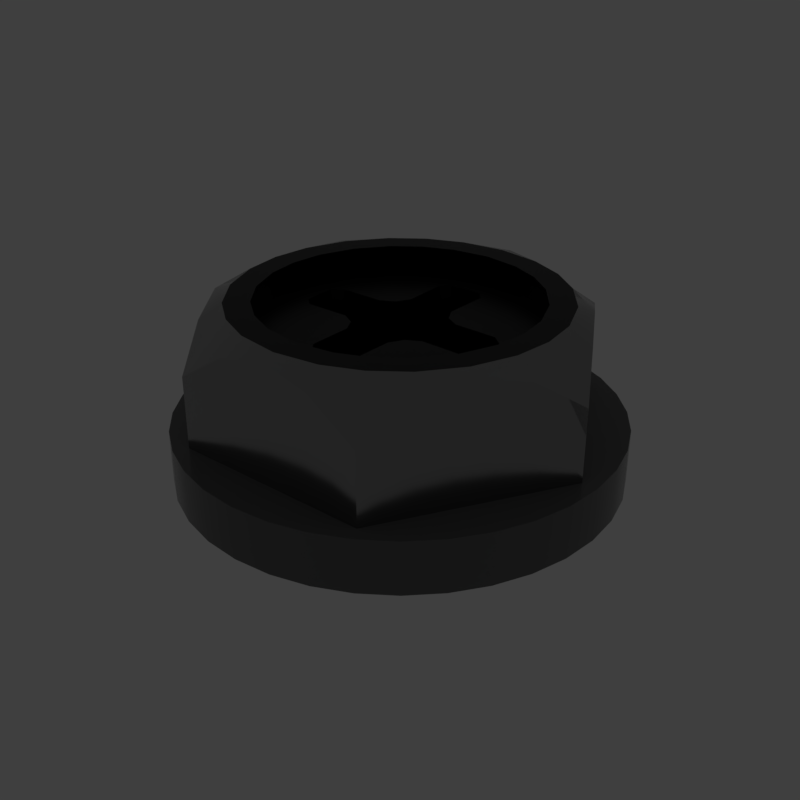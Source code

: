 # Source: Phps_Hex.blend  (saved by Blender 2.79.6; exported with 4.5.12 LTS)
import bpy
from mathutils import Matrix  # noqa: F401  (used for matrix-valued properties, if any)

bpy.ops.wm.read_factory_settings(use_empty=True)
scene = bpy.context.scene
scene.name = 'main'

# ---- collections
col_collection_1 = bpy.data.collections.new('Collection 1'); scene.collection.children.link(col_collection_1)

# ---- materials (node trees are filled in below, after node groups)
mat_prox_alum_035 = bpy.data.materials.new('prox_alum.035')
mat_prox_alum_035.alpha_threshold = 0.0
mat_prox_alum_035.diffuse_color = (0.1933, 0.1933, 0.1933, 1.0)
mat_prox_alum_035.roughness = 0.5
mat_prox_kevlar_035 = bpy.data.materials.new('prox_kevlar.035')
mat_prox_kevlar_035.alpha_threshold = 0.0
mat_prox_kevlar_035.diffuse_color = (0.03737, 0.03737, 0.03737, 1.0)
mat_prox_kevlar_035.roughness = 0.5
mat_prox_easy_spec_035 = bpy.data.materials.new('prox_easy_spec.035')
mat_prox_easy_spec_035.alpha_threshold = 0.0
mat_prox_easy_spec_035.diffuse_color = (0.2791, 0.2791, 0.2791, 1.0)
mat_prox_easy_spec_035.roughness = 0.5
mat_prox_soap_033 = bpy.data.materials.new('prox_soap.033')
mat_prox_soap_033.alpha_threshold = 0.0
mat_prox_soap_033.diffuse_color = (0.8, 0.5447, 0.3018, 1.0)
mat_prox_soap_033.roughness = 0.5
mat_prox_emission_033 = bpy.data.materials.new('prox_emission.033')
mat_prox_emission_033.alpha_threshold = 0.0
mat_prox_emission_033.diffuse_color = (0.3973, 0.7023, 0.9681, 1.0)
mat_prox_emission_033.roughness = 0.5

# ---- node groups
ng_auto_smooth = bpy.data.node_groups.new('Auto Smooth', 'GeometryNodeTree')
_s = ng_auto_smooth.interface.new_socket(name='Geometry', in_out='OUTPUT', socket_type='NodeSocketGeometry')
_s = ng_auto_smooth.interface.new_socket(name='Geometry', in_out='INPUT', socket_type='NodeSocketGeometry')
_s = ng_auto_smooth.interface.new_socket(name='Angle', in_out='INPUT', socket_type='NodeSocketFloat')
_s.subtype = 'ANGLE'
_s.min_value = 0.0
_s.max_value = 3.142
ng_auto_smooth.is_modifier = True
_N = ng_auto_smooth.nodes; _L = ng_auto_smooth.links
n0 = _N.new('NodeGroupOutput'); n0.name = 'Group Output'; n0.location = (480, -100)
n1 = _N.new('NodeGroupInput'); n1.name = 'Group Input'; n1.location = (-420, -300)
n2 = _N.new('NodeGroupInput'); n2.name = 'Group Input.001'; n2.location = (-60, -100)
n3 = _N.new('GeometryNodeSetShadeSmooth'); n3.name = 'Set Shade Smooth'; n3.location = (120, -100)
n3.domain = 'EDGE'
n4 = _N.new('GeometryNodeSetShadeSmooth'); n4.name = 'Set Shade Smooth.001'; n4.location = (300, -100)
n5 = _N.new('GeometryNodeInputMeshEdgeAngle'); n5.name = 'Edge Angle'; n5.location = (-420, -220)
n6 = _N.new('GeometryNodeInputEdgeSmooth'); n6.name = 'Is Edge Smooth'; n6.location = (-60, -160)
n7 = _N.new('GeometryNodeInputShadeSmooth'); n7.name = 'Is Face Smooth'; n7.location = (-240, -340)
n8 = _N.new('FunctionNodeBooleanMath'); n8.name = 'Boolean Math'; n8.location = (-60, -220)
n9 = _N.new('FunctionNodeCompare'); n9.name = 'Compare'; n9.location = (-240, -180)
n9.operation = 'LESS_EQUAL'
_L.new(n5.outputs[0], n9.inputs[0])
_L.new(n4.outputs[0], n0.inputs[0])
_L.new(n1.outputs[1], n9.inputs[1])
_L.new(n9.outputs[0], n8.inputs[0])
_L.new(n7.outputs[0], n8.inputs[1])
_L.new(n2.outputs[0], n3.inputs[0])
_L.new(n6.outputs[0], n3.inputs[1])
_L.new(n3.outputs[0], n4.inputs[0])
_L.new(n8.outputs[0], n3.inputs[2])
n0.is_active_output = True

# ---- material node trees
mat_prox_alum_035.use_nodes = True; mat_prox_alum_035.node_tree.nodes.clear()
_N = mat_prox_alum_035.node_tree.nodes; _L = mat_prox_alum_035.node_tree.links
n0 = _N.new('ShaderNodeOutputMaterial'); n0.name = 'Material Output'; n0.location = (300, 300)
n1 = _N.new('ShaderNodeBsdfPrincipled'); n1.name = 'Principled BSDF'; n1.location = (10, 300)
n1.width = 150
n1.subsurface_method = 'BURLEY'
n1.inputs[0].default_value = (0.3217, 0.3217, 0.3217, 1.0)
n1.inputs[1].default_value = 1.0
n1.inputs[2].default_value = 0.1633
n1.inputs[3].default_value = 1.45
n1.inputs[9].default_value = (1.0, 1.0, 1.0)
n1.inputs[13].default_value = 0.119
n1.inputs[15].default_value = 0.7959
n1.inputs[16].default_value = 0.8299
n1.inputs[24].default_value = 0.1605
_L.new(n1.outputs[0], n0.inputs[0])
n0.is_active_output = True
mat_prox_kevlar_035.use_nodes = True; mat_prox_kevlar_035.node_tree.nodes.clear()
_N = mat_prox_kevlar_035.node_tree.nodes; _L = mat_prox_kevlar_035.node_tree.links
n0 = _N.new('ShaderNodeOutputMaterial'); n0.name = 'Material Output'; n0.location = (300, 300)
n1 = _N.new('ShaderNodeBsdfPrincipled'); n1.name = 'Principled BSDF'; n1.location = (10, 300)
n1.width = 150
n1.subsurface_method = 'BURLEY'
n1.inputs[0].default_value = (0.0, 0.0, 0.0, 1.0)
n1.inputs[2].default_value = 0.3401
n1.inputs[3].default_value = 1.45
n1.inputs[9].default_value = (1.0, 1.0, 1.0)
n1.inputs[13].default_value = 0.2143
_L.new(n1.outputs[0], n0.inputs[0])
n0.is_active_output = True
mat_prox_easy_spec_035.use_nodes = True; mat_prox_easy_spec_035.node_tree.nodes.clear()
_N = mat_prox_easy_spec_035.node_tree.nodes; _L = mat_prox_easy_spec_035.node_tree.links
n0 = _N.new('ShaderNodeOutputMaterial'); n0.name = 'Material Output'; n0.location = (300, 300)
n1 = _N.new('ShaderNodeBsdfPrincipled'); n1.name = 'Principled BSDF'; n1.location = (10, 300)
n1.width = 150
n1.subsurface_method = 'BURLEY'
n1.inputs[0].default_value = (0.1372, 0.1372, 0.1372, 1.0)
n1.inputs[2].default_value = 0.2245
n1.inputs[3].default_value = 1.45
n1.inputs[9].default_value = (1.0, 1.0, 1.0)
n1.inputs[13].default_value = 0.09864
n1.inputs[19].default_value = 0.25
_L.new(n1.outputs[0], n0.inputs[0])
n0.is_active_output = True
mat_prox_soap_033.use_nodes = True; mat_prox_soap_033.node_tree.nodes.clear()
_N = mat_prox_soap_033.node_tree.nodes; _L = mat_prox_soap_033.node_tree.links
n0 = _N.new('ShaderNodeOutputMaterial'); n0.name = 'Material Output'; n0.location = (300, 300)
n1 = _N.new('ShaderNodeLayerWeight'); n1.name = 'Layer Weight'; n1.location = (-554, 262)
n2 = _N.new('ShaderNodeValToRGB'); n2.name = 'ColorRamp'; n2.location = (-400, 254)
n2.color_ramp.interpolation = 'B_SPLINE'
while len(n2.color_ramp.elements) > 1: n2.color_ramp.elements.remove(n2.color_ramp.elements[-1])
n2.color_ramp.elements[0].position = 0.0; n2.color_ramp.elements[0].color = (1.0, 0.0, 0.2363, 1.0)
_e = n2.color_ramp.elements.new(0.1477); _e.color = (0.0, 0.1135, 0.6103, 1.0)
_e = n2.color_ramp.elements.new(0.2773); _e.color = (0.2081, 0.332, 0.6265, 1.0)
_e = n2.color_ramp.elements.new(0.5); _e.color = (0.5089, 0.1741, 0.6181, 1.0)
_e = n2.color_ramp.elements.new(0.6818); _e.color = (0.7544, 0.04821, 0.0, 1.0)
_e = n2.color_ramp.elements.new(0.8511); _e.color = (0.336, 0.5043, 0.1917, 1.0)
_e = n2.color_ramp.elements.new(1.0); _e.color = (0.01772, 0.3483, 1.0, 1.0)
n3 = _N.new('ShaderNodeMix'); n3.name = 'Mix'; n3.location = (-80, 218)
n3.data_type = 'RGBA'
n3.inputs[0].default_value = 0.7909
n4 = _N.new('ShaderNodeBsdfPrincipled'); n4.name = 'Principled BSDF.001'; n4.location = (140, 300)
n4.width = 150
n4.subsurface_method = 'BURLEY'
n4.inputs[2].default_value = 0.0
n4.inputs[3].default_value = 1.45
n4.inputs[9].default_value = (1.0, 1.0, 1.0)
n4.inputs[18].default_value = 1.0
n4.inputs[19].default_value = 0.25
_L.new(n1.outputs[1], n2.inputs[0])
_L.new(n2.outputs[0], n3.inputs[6])
_L.new(n3.outputs[2], n4.inputs[0])
_L.new(n4.outputs[0], n0.inputs[0])
n0.is_active_output = True
mat_prox_emission_033.use_nodes = True; mat_prox_emission_033.node_tree.nodes.clear()
_N = mat_prox_emission_033.node_tree.nodes; _L = mat_prox_emission_033.node_tree.links
n0 = _N.new('ShaderNodeOutputMaterial'); n0.name = 'Material Output'; n0.location = (446, 300)
n1 = _N.new('ShaderNodeEmission'); n1.name = 'Emission'; n1.location = (156, 300)
n1.inputs[1].default_value = 4.0
n2 = _N.new('ShaderNodeLayerWeight'); n2.name = 'Layer Weight'; n2.location = (-631, 360)
n3 = _N.new('ShaderNodeValToRGB'); n3.name = 'ColorRamp'; n3.location = (-450, 370)
n3.color_ramp.interpolation = 'B_SPLINE'
while len(n3.color_ramp.elements) > 1: n3.color_ramp.elements.remove(n3.color_ramp.elements[-1])
n3.color_ramp.elements[0].position = 0.1864; n3.color_ramp.elements[0].color = (1.0, 0.02556, 0.0, 1.0)
_e = n3.color_ramp.elements.new(0.8045); _e.color = (1.0, 0.2244, 0.007333, 1.0)
_e = n3.color_ramp.elements.new(0.9909); _e.color = (1.0, 1.0, 1.0, 1.0)
n4 = _N.new('ShaderNodeMix'); n4.name = 'Mix'; n4.location = (-92, 333)
n4.data_type = 'RGBA'
n4.blend_type = 'COLOR'
n4.inputs[0].default_value = 0.8273
_L.new(n2.outputs[1], n3.inputs[0])
_L.new(n1.outputs[0], n0.inputs[0])
_L.new(n4.outputs[2], n1.inputs[0])
_L.new(n3.outputs[0], n4.inputs[7])
n0.is_active_output = True

# ---- world
world_world = bpy.data.worlds.new('World'); scene.world = world_world
world_world.use_nodes = True; world_world.node_tree.nodes.clear()
_N = world_world.node_tree.nodes; _L = world_world.node_tree.links
n0 = _N.new('ShaderNodeOutputWorld'); n0.name = 'World Output'; n0.location = (300, 300)
n1 = _N.new('ShaderNodeBackground'); n1.name = 'Background'; n1.location = (10, 300)
n1.inputs[0].default_value = (0.05, 0.05, 0.05, 1.0)
_L.new(n1.outputs[0], n0.inputs[0])
n0.is_active_output = True
world_world.use_sun_shadow = False
world_world.sun_shadow_jitter_overblur = 0.0

# ---- meshes
me_phps_hex = bpy.data.meshes.new('Phps_Hex')
me_phps_hex.from_pydata([(0.3397, -4.505e-08, 0.2768), (0.3397, -4.505e-08, 0.2768), (0.1133, 0.1963, 0.3579), (-0.3397, -4.505e-08, 0.2768), (-0.3397, -4.505e-08, 0.2768), (0.0629, 0.2177, 0.3579), (0.0747, 0.2587, 0.3579), (0.1346, 0.2332, 0.3579), (0.2266, -5.826e-08, 0.3579), (0.22, 0.0544, 0.3579), (0.2614, 0.0647, 0.3579), (0.2693, -5.826e-08, 0.3579), (-0.1133, 0.1963, 0.3579), (-0.0629, 0.2177, 0.3579), (-0.0747, 0.2587, 0.3579), (-0.1346, 0.2332, 0.3579), (-0.2266, -5.826e-08, 0.3579), (-0.22, 0.0544, 0.3579), (-0.2614, 0.0647, 0.3579), (-0.2693, -5.826e-08, 0.3579), (-0.1133, -0.1963, 0.3579), (-0.1571, -0.1633, 0.3579), (-0.1867, -0.194, 0.3579), (-0.1346, -0.2332, 0.3579), (0.1133, -0.1963, 0.3579), (0.1571, -0.1633, 0.3579), (0.1867, -0.194, 0.3579), (0.1346, -0.2332, 0.3579), (2.384e-07, 0.2266, 0.3579), (0.1963, 0.1133, 0.3579), (0.1571, 0.1633, 0.3579), (2.384e-07, 0.2692, 0.3579), (-0.1963, 0.1133, 0.3579), (-0.1571, 0.1633, 0.3579), (-0.1867, 0.194, 0.3579), (-0.2332, 0.1346, 0.3579), (-0.1963, -0.1133, 0.3579), (-0.22, -0.0544, 0.3579), (-0.2614, -0.0647, 0.3579), (-0.2332, -0.1346, 0.3579), (2.384e-07, -0.2266, 0.3579), (-0.0629, -0.2177, 0.3579), (-0.0747, -0.2587, 0.3579), (2.384e-07, -0.2692, 0.3579), (0.1867, 0.194, 0.3579), (0.2332, 0.1346, 0.3579), (0.1963, -0.1133, 0.3579), (2.384e-07, 0.2942, 0.3505), (-0.0849, 0.2942, 0.332), (-0.2123, 0.2207, 0.332), (-0.2548, 0.1471, 0.3505), (-0.2973, 0.0736, 0.332), (-0.2973, -0.0736, 0.332), (-0.2548, -0.1471, 0.3505), (-0.2123, -0.2207, 0.332), (-0.0849, -0.2942, 0.332), (2.384e-07, -0.2942, 0.3505), (0.22, -0.0544, 0.3579), (0.2614, -0.0647, 0.3579), (0.2332, -0.1346, 0.3579), (-0.1699, 0.2942, 0.2768), (-0.3397, -4.505e-08, 0.2768), (-0.1699, -0.2942, 0.2768), (0.0629, -0.2177, 0.3579), (0.0747, -0.2587, 0.3579), (0.0849, 0.2942, 0.332), (0.2123, 0.2207, 0.332), (-0.1699, 0.2942, 0.2768), (0.2548, 0.1471, 0.3505), (0.2973, 0.0736, 0.332), (0.2973, -0.0736, 0.332), (0.2548, -0.1471, 0.3505), (0.2123, -0.2207, 0.332), (-0.0257, -0.1454, 0.2415), (-0.0164, -0.1545, 0.2415), (-0.1544, -0.0164, 0.2415), (-0.1454, -0.0257, 0.2415), (-0.0274, -0.0768, 0.2415), (-0.0766, -0.0274, 0.2415), (-0.0414, -0.0414, 0.2415), (0.0849, -0.2942, 0.332), (0.1699, 0.2942, 0.2768), (0.3397, -4.505e-08, 0.2768), (0.1699, -0.2942, 0.2768), (0.1699, 0.2942, 0.2768), (0.0257, -0.1454, 0.2415), (0.0164, -0.1545, 0.2415), (0.1544, -0.0164, 0.2415), (0.1454, -0.0257, 0.2415), (-0.1454, 0.0257, 0.2415), (-0.1544, 0.0164, 0.2415), (-0.0164, 0.1544, 0.2415), (-0.0257, 0.1454, 0.2415), (-0.0768, 0.0274, 0.2415), (-0.0274, 0.0766, 0.2415), (-0.0414, 0.0414, 0.2415), (-0.1555, -4.342e-08, 0.2415), (2.384e-07, -0.1555, 0.2415), (0.0274, -0.0768, 0.2415), (2.384e-07, 0.1555, 0.2415), (0.0766, -0.0274, 0.2415), (0.0414, -0.0414, 0.2415), (2.384e-07, 0.1703, 0.3176), (0.1454, 0.0257, 0.2415), (0.1544, 0.0164, 0.2415), (0.0164, 0.1544, 0.2415), (-0.0293, 0.1677, 0.3176), (0.0257, 0.1454, 0.2415), (0.0768, 0.0274, 0.2415), (2.384e-07, -0.1703, 0.3176), (-0.0421, 0.1521, 0.3176), (-0.1508, 0.0398, 0.3176), (-0.1693, 0.0249, 0.3176), (-0.1703, -5.169e-08, 0.3176), (-0.1677, -0.0293, 0.3176), (-0.0405, 0.0766, 0.3176), (-0.1522, -0.0421, 0.3176), (-0.0249, -0.1694, 0.3176), (-0.0768, 0.0405, 0.3176), (-0.0534, 0.0534, 0.3176), (-0.0398, -0.1509, 0.3176), (-0.0766, -0.0405, 0.3176), (-0.0534, -0.0535, 0.3176), (-0.0405, -0.0768, 0.3176), (0.0274, 0.0766, 0.2415), (0.0414, 0.0414, 0.2415), (-0.1133, 0.1963, 0.3176), (-0.0629, 0.2177, 0.3176), (-0.2266, -5.169e-08, 0.3176), (-0.22, 0.0544, 0.3176), (-0.1133, -0.1963, 0.3176), (-0.1571, -0.1633, 0.3176), (0.1555, -4.342e-08, 0.2415), (0.0293, 0.1677, 0.3176), (2.384e-07, 0.2266, 0.3176), (-0.1963, 0.1133, 0.3176), (-0.1571, 0.1633, 0.3176), (-0.1963, -0.1133, 0.3176), (-0.22, -0.0544, 0.3176), (2.384e-07, -0.2266, 0.3176), (-0.0629, -0.2177, 0.3176), (0.0421, 0.1521, 0.3176), (0.1508, 0.0398, 0.3176), (-0.1699, 0.2942, 0.1568), (-0.1826, 0.3162, 0.1568), (-0.2347, 0.2797, 0.1568), (-0.1249, 0.3431, 0.1568), (-0.0747, 0.2942, 0.1568), (-0.0634, 0.3596, 0.1568), (2.384e-07, 0.2942, 0.1568), (2.384e-07, 0.3651, 0.1568), (0.1693, 0.0249, 0.3176), (0.1703, -5.169e-08, 0.3176), (0.1677, -0.0293, 0.3176), (0.0405, 0.0766, 0.3176), (0.1522, -0.0421, 0.3176), (0.0249, -0.1694, 0.3176), (0.0768, 0.0405, 0.3176), (0.0534, 0.0534, 0.3176), (0.0398, -0.1509, 0.3176), (0.0766, -0.0405, 0.3176), (0.0534, -0.0535, 0.3176), (0.0405, -0.0768, 0.3176), (0.1133, 0.1963, 0.3176), (0.0629, 0.2177, 0.3176), (0.2266, -5.169e-08, 0.3176), (0.22, 0.0544, 0.3176), (0.1133, -0.1963, 0.3176), (0.1571, -0.1633, 0.3176), (0.1963, 0.1133, 0.3176), (0.1571, 0.1633, 0.3176), (2.384e-07, -0.2942, 0.1568), (2.384e-07, -0.3651, 0.1568), (-0.0747, -0.2942, 0.1568), (-0.0634, -0.3596, 0.1568), (-0.1249, -0.3431, 0.1568), (-0.1699, -0.2942, 0.1568), (-0.1826, -0.3162, 0.1568), (-0.2347, -0.2797, 0.1568), (-0.2175, -0.2118, 0.1568), (-0.2797, -0.2347, 0.1568), (-0.2548, -0.1471, 0.1568), (-0.3162, -0.1826, 0.1568), (-0.2921, -0.0824, 0.1568), (-0.3431, -0.1249, 0.1568), (-0.3596, -0.0634, 0.1568), (-0.3397, -2.55e-08, 0.1568), (-0.3651, -2.55e-08, 0.1568), (-0.3596, 0.0634, 0.1568), (-0.2921, 0.0824, 0.1568), (-0.3431, 0.1249, 0.1568), (-0.2548, 0.1471, 0.1568), (-0.3162, 0.1826, 0.1568), (-0.2175, 0.2118, 0.1568), (-0.2797, 0.2347, 0.1568), (0.1963, -0.1133, 0.3176), (0.22, -0.0544, 0.3176), (0.0629, -0.2177, 0.3176), (0.1699, 0.2942, 0.1568), (0.1826, 0.3162, 0.1568), (0.2347, 0.2797, 0.1568), (0.1249, 0.3431, 0.1568), (0.0747, 0.2942, 0.1568), (0.0634, 0.3596, 0.1568), (2.384e-07, -0.3651, 0.0689), (-0.0634, -0.3596, 0.0689), (-0.1249, -0.3431, 0.0689), (-0.1826, -0.3162, 0.0689), (-0.2347, -0.2797, 0.0689), (-0.2797, -0.2347, 0.0689), (-0.3162, -0.1826, 0.0689), (-0.3431, -0.1249, 0.0689), (-0.3596, -0.0634, 0.0689), (-0.3651, -1.118e-08, 0.0689), (-0.3596, 0.0634, 0.0689), (-0.3431, 0.1249, 0.0689), (-0.3162, 0.1826, 0.0689), (-0.2797, 0.2347, 0.0689), (-0.2347, 0.2797, 0.0689), (-0.1826, 0.3162, 0.0689), (-0.1249, 0.3431, 0.0689), (-0.0634, 0.3596, 0.0689), (2.384e-07, 0.3651, 0.0689), (0.0747, -0.2942, 0.1568), (0.0634, -0.3596, 0.1568), (0.1249, -0.3431, 0.1568), (0.1699, -0.2942, 0.1568), (0.1826, -0.3162, 0.1568), (0.2347, -0.2797, 0.1568), (0.2175, -0.2118, 0.1568), (0.2797, -0.2347, 0.1568), (0.2548, -0.1471, 0.1568), (0.3162, -0.1826, 0.1568), (0.2921, -0.0824, 0.1568), (0.3431, -0.1249, 0.1568), (0.3596, -0.0634, 0.1568), (0.3397, -2.55e-08, 0.1568), (0.3651, -2.55e-08, 0.1568), (0.3596, 0.0634, 0.1568), (0.2921, 0.0824, 0.1568), (0.3431, 0.1249, 0.1568), (0.2548, 0.1471, 0.1568), (0.3162, 0.1826, 0.1568), (0.2175, 0.2118, 0.1568), (2.384e-07, -0.2221, 0.0689), (-0.0386, -0.2188, 0.0689), (-0.076, -0.2087, 0.0689), (-0.1111, -0.1924, 0.0689), (-0.1428, -0.1702, 0.0689), (-0.1702, -0.1428, 0.0689), (-0.1924, -0.1111, 0.0689), (-0.2087, -0.076, 0.0689), (-0.2188, -0.0386, 0.0689), (-0.2221, -1.118e-08, 0.0689), (-0.2188, 0.0386, 0.0689), (-0.2087, 0.076, 0.0689), (-0.1924, 0.1111, 0.0689), (-0.1702, 0.1428, 0.0689), (-0.1428, 0.1702, 0.0689), (-0.1111, 0.1924, 0.0689), (-0.076, 0.2087, 0.0689), (-0.0386, 0.2188, 0.0689), (2.384e-07, 0.2221, 0.0689), (0.2797, 0.2347, 0.1568), (0.0634, -0.3596, 0.0689), (0.1249, -0.3431, 0.0689), (0.1826, -0.3162, 0.0689), (0.2347, -0.2797, 0.0689), (0.2797, -0.2347, 0.0689), (0.3162, -0.1826, 0.0689), (0.3431, -0.1249, 0.0689), (0.3596, -0.0634, 0.0689), (0.3651, -1.118e-08, 0.0689), (0.3596, 0.0634, 0.0689), (0.3431, 0.1249, 0.0689), (0.3162, 0.1826, 0.0689), (0.2797, 0.2347, 0.0689), (0.2347, 0.2797, 0.0689), (0.1826, 0.3162, 0.0689), (0.1249, 0.3431, 0.0689), (0.0634, 0.3596, 0.0689), (2.384e-07, -0.2221, -5.854e-08), (-0.0386, -0.2188, -5.8e-08), (-0.076, -0.2087, -5.635e-08), (-0.1111, -0.1924, -5.37e-08), (-0.1428, -0.1702, -5.008e-08), (-0.1702, -0.1428, -4.562e-08), (-0.1924, -0.1111, -4.045e-08), (-0.2087, -0.076, -3.473e-08), (-0.2188, -0.0386, -2.864e-08), (-0.2221, 4.936e-11, -2.235e-08), (-0.2188, 0.0386, -1.606e-08), (-0.2087, 0.076, -9.97e-09), (-0.1924, 0.1111, -4.251e-09), (-0.1702, 0.1428, 9.133e-10), (-0.1428, 0.1702, 5.377e-09), (-0.1111, 0.1924, 8.994e-09), (-0.076, 0.2087, 1.165e-08), (-0.0386, 0.2188, 1.33e-08), (2.384e-07, 0.2221, 1.383e-08), (0.0386, -0.2188, 0.0689), (0.076, -0.2087, 0.0689), (0.1111, -0.1924, 0.0689), (0.1428, -0.1702, 0.0689), (0.1702, -0.1428, 0.0689), (0.1924, -0.1111, 0.0689), (0.2087, -0.076, 0.0689), (0.2188, -0.0386, 0.0689), (0.2221, -1.118e-08, 0.0689), (0.2188, 0.0386, 0.0689), (0.2087, 0.076, 0.0689), (0.1924, 0.1111, 0.0689), (0.1702, 0.1428, 0.0689), (0.1428, 0.1702, 0.0689), (0.1111, 0.1924, 0.0689), (0.076, 0.2087, 0.0689), (0.0386, 0.2188, 0.0689), (0.0386, -0.2188, -5.8e-08), (0.076, -0.2087, -5.635e-08), (0.1111, -0.1924, -5.37e-08), (0.1428, -0.1702, -5.008e-08), (0.1702, -0.1428, -4.562e-08), (0.1924, -0.1111, -4.045e-08), (0.2087, -0.076, -3.473e-08), (0.2188, -0.0386, -2.864e-08), (0.2221, 4.936e-11, -2.235e-08), (0.2188, 0.0386, -1.606e-08), (0.2087, 0.076, -9.97e-09), (0.1924, 0.1111, -4.251e-09), (0.1702, 0.1428, 9.133e-10), (0.1428, 0.1702, 5.377e-09), (0.1111, 0.1924, 8.994e-09), (0.076, 0.2087, 1.165e-08), (0.0386, 0.2188, 1.33e-08)], [], [(61, 4, 52), (303, 302, 319, 320), (12, 13, 14, 15), (16, 17, 18, 19), (20, 21, 22, 23), (8, 11, 10, 9), (24, 27, 26, 25), (9, 10, 45, 29), (32, 33, 34, 35), (36, 37, 38, 39), (40, 41, 42, 43), (29, 45, 44, 30), (13, 28, 31, 14), (17, 32, 35, 18), (33, 12, 15, 34), (21, 36, 39, 22), (37, 16, 19, 38), (2, 7, 6, 5), (41, 20, 23, 42), (46, 59, 58, 57), (14, 31, 47, 48), (34, 49, 50, 35), (18, 35, 50, 51), (38, 52, 53, 39), (22, 39, 53, 54), (42, 55, 56, 43), (58, 59, 71, 70), (26, 72, 71, 59), (238, 273, 274, 240), (62, 23, 22, 54), (300, 301, 265, 264), (277, 278, 199, 200), (61, 19, 18, 51), (66, 243, 198, 81), (62, 55, 42, 23), (313, 312, 329, 330), (301, 300, 317, 318), (61, 52, 38, 19), (305, 306, 270, 269), (169, 29, 30, 170), (142, 103, 104, 151), (314, 313, 330, 331), (57, 58, 11, 8), (71, 231, 233, 70), (307, 306, 323, 324), (157, 169, 170, 158), (54, 53, 181, 179), (51, 50, 191, 189), (186, 187, 185), (48, 47, 149, 147), (143, 145, 194, 193), (276, 277, 200, 263), (302, 301, 318, 319), (81, 65, 6, 7), (305, 304, 321, 322), (170, 30, 2, 163), (154, 158, 170, 163), (63, 64, 27, 24), (73, 74, 97, 99, 91, 92, 94, 95, 93, 89, 90, 96, 75, 76, 78, 79, 77), (266, 267, 228, 227), (53, 52, 183, 181), (50, 49, 193, 191), (55, 62, 176, 173), (176, 177, 175), (176, 175, 174, 173), (270, 271, 235, 234), (68, 241, 243, 66), (3, 51, 189, 186), (1, 236, 0), (3, 4, 61), (4, 3, 52), (126, 127, 13, 12), (128, 129, 17, 16), (130, 131, 21, 20), (124, 125, 158, 154), (264, 265, 225, 224), (135, 136, 33, 32), (137, 138, 37, 36), (139, 140, 41, 40), (275, 276, 263, 242), (309, 310, 274, 273), (127, 134, 28, 13), (129, 135, 32, 17), (136, 126, 12, 33), (131, 137, 36, 21), (138, 128, 16, 37), (229, 226, 228, 230), (140, 130, 20, 41), (82, 11, 58, 70), (123, 130, 120), (118, 119, 136, 135), (51, 3, 61), (81, 7, 44, 66), (120, 130, 140, 117), (117, 140, 139, 109), (69, 82, 0), (115, 126, 136, 119), (83, 27, 64, 80), (141, 163, 164, 133), (116, 137, 121), (106, 102, 134, 127), (111, 135, 129, 112), (112, 129, 128, 113), (118, 135, 111), (110, 126, 115), (141, 154, 163), (114, 113, 128, 138), (116, 114, 138, 137), (69, 239, 241, 68), (312, 311, 328, 329), (60, 15, 14, 48), (110, 106, 127, 126), (60, 49, 34, 15), (275, 311, 312, 276), (143, 144, 145), (49, 60, 143, 193), (149, 150, 148, 147), (195, 46, 57, 196), (236, 233, 234, 235), (306, 305, 322, 323), (189, 190, 188, 186), (98, 162, 161, 101), (103, 142, 157, 108), (173, 174, 172, 171), (179, 180, 178, 176), (181, 182, 180, 179), (183, 184, 182, 181), (167, 24, 25, 168), (186, 185, 184, 183), (52, 3, 186, 183), (191, 192, 190, 189), (193, 194, 192, 191), (306, 307, 271, 270), (153, 87, 88, 155), (186, 188, 187), (309, 308, 325, 326), (308, 309, 273, 272), (10, 69, 68, 45), (258, 218, 219, 259), (159, 156, 197, 167), (268, 269, 232, 230), (85, 159, 162, 98), (100, 101, 161, 160), (246, 206, 207, 247), (157, 142, 169), (0, 236, 239, 69), (247, 207, 208, 248), (252, 212, 213, 253), (255, 215, 216, 256), (257, 217, 218, 258), (248, 208, 209, 249), (4, 3, 186), (219, 220, 260, 259), (249, 209, 210, 250), (162, 167, 168, 161), (253, 213, 214, 254), (244, 204, 205, 245), (251, 211, 212, 252), (81, 198, 202, 65), (209, 180, 182, 210), (188, 190, 215, 214), (144, 146, 220, 219), (207, 177, 178, 208), (108, 157, 158, 125), (206, 175, 177, 207), (205, 174, 175, 206), (132, 152, 151, 104), (218, 145, 144, 219), (211, 184, 185, 212), (210, 182, 184, 211), (254, 214, 215, 255), (82, 69, 10, 11), (216, 217, 257, 256), (261, 221, 222, 262), (250, 210, 211, 251), (272, 273, 238, 237), (80, 223, 226, 83), (245, 205, 206, 246), (260, 220, 221, 261), (165, 8, 9, 166), (155, 160, 195), (274, 275, 242, 240), (204, 172, 174, 205), (215, 190, 192, 216), (25, 26, 59, 46), (198, 199, 201), (176, 178, 177), (56, 55, 173, 171), (226, 223, 224, 225), (216, 192, 194, 217), (163, 2, 5, 164), (159, 85, 86, 156), (148, 150, 222, 221), (160, 161, 168, 195), (185, 187, 213, 212), (220, 146, 148, 221), (235, 271, 272, 237), (213, 187, 188, 214), (83, 226, 229, 72), (217, 194, 145, 218), (166, 9, 29, 169), (70, 233, 236, 0), (269, 270, 234, 232), (197, 63, 24, 167), (310, 311, 275, 274), (278, 314, 315, 279), (0, 82, 1), (303, 304, 268, 267), (88, 100, 160, 155), (265, 266, 227, 225), (307, 308, 272, 271), (72, 229, 231, 71), (302, 303, 267, 266), (311, 310, 327, 328), (44, 45, 68, 66), (105, 107, 141, 133), (315, 316, 280, 279), (310, 309, 326, 327), (155, 195, 196, 153), (315, 314, 331, 332), (153, 196, 165, 152), (151, 152, 165, 166), (316, 315, 332, 333), (198, 200, 199), (226, 225, 227), (83, 72, 26, 27), (199, 278, 279, 201), (198, 243, 263, 200), (245, 282, 281, 244), (246, 283, 282, 245), (247, 284, 283, 246), (248, 285, 284, 247), (249, 286, 285, 248), (250, 287, 286, 249), (251, 288, 287, 250), (252, 289, 288, 251), (253, 290, 289, 252), (254, 291, 290, 253), (255, 292, 291, 254), (256, 293, 292, 255), (257, 294, 293, 256), (258, 295, 294, 257), (259, 296, 295, 258), (260, 297, 296, 259), (261, 298, 297, 260), (262, 299, 298, 261), (30, 44, 7, 2), (91, 106, 110, 92), (94, 115, 119, 95), (93, 95, 119, 118), (92, 110, 115, 94), (89, 93, 118, 111), (226, 227, 228), (279, 280, 203, 201), (308, 307, 324, 325), (267, 268, 230, 228), (312, 313, 277, 276), (236, 237, 238), (91, 99, 102, 106), (162, 159, 167), (87, 153, 152, 132), (107, 124, 154, 141), (142, 151, 166, 169), (236, 235, 237), (304, 305, 269, 268), (233, 231, 232, 234), (75, 96, 113, 114), (97, 74, 117, 109), (96, 90, 112, 113), (120, 117, 74, 73), (114, 116, 76, 75), (78, 121, 122, 79), (77, 79, 122, 123), (76, 116, 121, 78), (111, 112, 90, 89), (73, 77, 123, 120), (62, 54, 179, 176), (121, 137, 131, 122), (123, 122, 131, 130), (208, 178, 180, 209), (60, 48, 147, 143), (143, 146, 144), (147, 148, 146, 143), (168, 25, 46, 195), (241, 239, 240, 242), (313, 314, 278, 277), (301, 302, 266, 265), (239, 236, 238, 240), (1, 70, 0), (196, 57, 8, 165), (231, 229, 230, 232), (202, 198, 201, 203), (304, 303, 320, 321), (243, 241, 242, 263), (82, 70, 1), (40, 43, 64, 63), (97, 109, 156, 86), (64, 43, 56, 80), (262, 316, 333, 299), (223, 171, 172, 224), (65, 202, 149, 47), (316, 262, 222, 280), (133, 164, 134, 102), (5, 6, 31, 28), (139, 40, 63, 197), (203, 280, 222, 150), (156, 109, 139, 197), (244, 300, 264, 204), (164, 5, 28, 134), (300, 244, 281, 317), (149, 202, 203, 150), (56, 171, 223, 80), (204, 264, 224, 172), (6, 65, 47, 31), (85, 98, 101, 100, 88, 87, 132, 104, 103, 108, 125, 124, 107, 105, 99, 97, 86), (105, 133, 102, 99)])
me_phps_hex.polygons.foreach_set('use_smooth', [True] * 316)
me_phps_hex.polygons.foreach_set('material_index', [0, 2, 1, 1, 1, 1, 1, 1, 1, 1, 1, 1, 1, 1, 1, 1, 1, 1, 1, 1, 0, 0, 0, 0, 0, 0, 0, 0, 2, 0, 2, 2, 0, 0, 0, 2, 2, 0, 2, 1, 1, 2, 1, 0, 2, 1, 0, 0, 2, 0, 2, 2, 2, 0, 2, 1, 1, 1, 1, 2, 0, 0, 0, 2, 2, 2, 0, 0, 2, 0, 0, 1, 1, 1, 1, 2, 1, 1, 1, 2, 2, 1, 1, 1, 1, 1, 2, 1, 0, 1, 1, 0, 0, 1, 1, 0, 1, 0, 1, 1, 1, 1, 1, 1, 1, 1, 1, 1, 0, 2, 0, 1, 0, 2, 2, 0, 2, 1, 2, 2, 2, 1, 1, 2, 2, 2, 2, 1, 2, 0, 2, 2, 2, 1, 2, 2, 2, 0, 2, 1, 2, 1, 1, 2, 1, 0, 2, 2, 2, 2, 2, 2, 2, 2, 1, 2, 2, 2, 0, 2, 2, 2, 2, 1, 2, 2, 1, 2, 2, 2, 2, 0, 2, 2, 2, 2, 0, 2, 2, 1, 1, 2, 2, 2, 1, 2, 2, 0, 2, 2, 1, 1, 2, 1, 2, 2, 2, 2, 0, 2, 1, 0, 2, 1, 2, 2, 0, 2, 1, 2, 2, 0, 2, 2, 0, 1, 2, 2, 1, 2, 1, 1, 2, 2, 2, 0, 2, 2, 2, 2, 2, 2, 2, 2, 2, 2, 2, 2, 2, 2, 2, 2, 2, 2, 2, 2, 1, 1, 1, 1, 1, 1, 2, 2, 2, 2, 2, 2, 1, 1, 1, 1, 1, 2, 2, 2, 1, 1, 1, 1, 1, 1, 1, 1, 1, 1, 0, 1, 1, 2, 0, 2, 2, 1, 2, 2, 2, 2, 0, 1, 2, 2, 2, 2, 0, 1, 1, 0, 2, 2, 0, 2, 1, 1, 1, 2, 1, 2, 1, 2, 2, 0, 2, 0, 1, 1])
_k = set([(0, 69), (0, 70), (0, 82), (1, 70), (1, 82), (2, 5), (2, 30), (3, 51), (3, 52), (3, 61), (4, 52), (4, 61), (5, 28), (6, 7), (6, 31), (7, 44), (8, 9), (8, 57), (9, 29), (10, 11), (10, 45), (11, 58), (12, 13), (12, 33), (13, 28), (14, 15), (14, 31), (15, 34), (16, 17), (16, 37), (17, 32), (18, 19), (18, 35), (19, 38), (20, 21), (20, 41), (21, 36), (22, 23), (22, 39), (23, 42), (24, 25), (24, 63), (25, 46), (26, 27), (26, 59), (27, 64), (29, 30), (32, 33), (34, 35), (36, 37), (38, 39), (40, 41), (40, 63), (42, 43), (43, 64), (44, 45), (46, 57), (47, 48), (47, 65), (48, 60), (49, 50), (49, 60), (50, 51), (51, 61), (52, 53), (52, 61), (53, 54), (54, 62), (55, 56), (55, 62), (56, 80), (58, 59), (60, 143), (62, 176), (65, 81), (66, 68), (66, 81), (68, 69), (69, 82), (70, 71), (70, 82), (71, 72), (72, 83), (73, 74), (73, 77), (73, 120), (74, 97), (74, 117), (75, 76), (75, 96), (75, 114), (76, 78), (76, 116), (77, 79), (78, 79), (79, 122), (80, 83), (81, 198), (83, 226), (85, 86), (85, 98), (85, 159), (86, 97), (86, 156), (87, 88), (87, 132), (87, 153), (88, 100), (88, 155), (89, 90), (89, 93), (89, 111), (90, 96), (90, 112), (91, 92), (91, 99), (91, 106), (92, 94), (92, 110), (93, 95), (94, 95), (95, 119), (98, 101), (99, 105), (100, 101), (101, 161), (102, 106), (102, 133), (103, 104), (103, 108), (103, 142), (104, 132), (104, 151), (105, 107), (105, 133), (106, 110), (107, 124), (107, 141), (108, 125), (109, 117), (109, 156), (110, 115), (111, 112), (111, 118), (112, 113), (113, 114), (114, 116), (115, 119), (116, 121), (117, 120), (118, 119), (120, 123), (121, 122), (122, 123), (124, 125), (125, 158), (126, 127), (126, 136), (127, 134), (128, 129), (128, 138), (129, 135), (130, 131), (130, 140), (131, 137), (133, 141), (134, 164), (135, 136), (137, 138), (139, 140), (139, 197), (141, 154), (142, 151), (142, 157), (143, 147), (143, 193), (144, 145), (144, 146), (145, 194), (146, 148), (147, 149), (148, 150), (149, 202), (150, 203), (151, 152), (152, 153), (153, 155), (154, 158), (155, 160), (156, 159), (157, 158), (159, 162), (160, 161), (161, 162), (163, 164), (163, 170), (165, 166), (165, 196), (166, 169), (167, 168), (167, 197), (168, 195), (169, 170), (171, 173), (171, 223), (172, 174), (172, 224), (173, 176), (174, 175), (175, 177), (176, 179), (177, 178), (178, 180), (179, 181), (180, 182), (181, 183), (182, 184), (183, 186), (184, 185), (185, 187), (186, 189), (187, 188), (188, 190), (189, 191), (190, 192), (191, 193), (192, 194), (195, 196), (198, 202), (198, 243), (199, 200), (199, 201), (200, 263), (201, 203), (204, 205), (204, 264), (205, 206), (206, 207), (207, 208), (208, 209), (209, 210), (210, 211), (211, 212), (212, 213), (213, 214), (214, 215), (215, 216), (216, 217), (217, 218), (218, 219), (219, 220), (220, 221), (221, 222), (222, 280), (223, 226), (224, 225), (225, 227), (226, 229), (227, 228), (228, 230), (229, 231), (230, 232), (231, 233), (232, 234), (233, 236), (234, 235), (235, 237), (236, 239), (237, 238), (238, 240), (239, 241), (240, 242), (241, 243), (242, 263), (244, 245), (244, 300), (245, 246), (246, 247), (247, 248), (248, 249), (249, 250), (250, 251), (251, 252), (252, 253), (253, 254), (254, 255), (255, 256), (256, 257), (257, 258), (258, 259), (259, 260), (260, 261), (261, 262), (262, 316), (264, 265), (265, 266), (266, 267), (267, 268), (268, 269), (269, 270), (270, 271), (271, 272), (272, 273), (273, 274), (274, 275), (275, 276), (276, 277), (277, 278), (278, 279), (279, 280), (300, 301), (301, 302), (302, 303), (303, 304), (304, 305), (305, 306), (306, 307), (307, 308), (308, 309), (309, 310), (310, 311), (311, 312), (312, 313), (313, 314), (314, 315), (315, 316)])
me_phps_hex.attributes.new('sharp_edge', 'BOOLEAN', 'EDGE').data.foreach_set('value', [ (min(e.vertices), max(e.vertices)) in _k for e in me_phps_hex.edges])
_k = {(52, 61): 1.0, (4, 61): 1.0, (4, 52): 1.0, (302, 303): 1.0, (12, 13): 1.0, (14, 15): 1.0, (16, 17): 1.0, (18, 19): 1.0, (20, 21): 1.0, (22, 23): 1.0, (8, 9): 1.0, (10, 11): 1.0, (24, 25): 1.0, (26, 27): 1.0, (9, 29): 1.0, (10, 45): 1.0, (32, 33): 1.0, (34, 35): 1.0, (36, 37): 1.0, (38, 39): 1.0, (40, 41): 1.0, (42, 43): 1.0, (29, 30): 1.0, (44, 45): 1.0, (13, 28): 1.0, (14, 31): 1.0, (17, 32): 1.0, (18, 35): 1.0, (12, 33): 1.0, (15, 34): 1.0, (21, 36): 1.0, (22, 39): 1.0, (16, 37): 1.0, (19, 38): 1.0, (2, 5): 1.0, (6, 7): 1.0, (20, 41): 1.0, (23, 42): 1.0, (46, 57): 1.0, (58, 59): 1.0, (47, 48): 1.0, (49, 50): 1.0, (50, 51): 1.0, (52, 53): 1.0, (53, 54): 1.0, (55, 56): 1.0, (70, 71): 1.0, (26, 59): 1.0, (71, 72): 1.0, (238, 240): 1.0, (273, 274): 1.0, (54, 62): 1.0, (300, 301): 1.0, (264, 265): 1.0, (277, 278): 1.0, (199, 200): 1.0, (51, 61): 1.0, (66, 81): 1.0, (198, 243): 1.0, (81, 198): 1.0, (55, 62): 1.0, (312, 313): 1.0, (305, 306): 1.0, (269, 270): 1.0, (169, 170): 1.0, (142, 151): 1.0, (103, 142): 1.0, (103, 104): 1.0, (104, 151): 1.0, (313, 314): 1.0, (8, 57): 1.0, (11, 58): 1.0, (231, 233): 1.0, (306, 307): 1.0, (157, 158): 1.0, (179, 181): 1.0, (189, 191): 1.0, (185, 187): 1.0, (147, 149): 1.0, (143, 193): 1.0, (145, 194): 1.0, (276, 277): 1.0, (200, 263): 1.0, (301, 302): 1.0, (65, 81): 1.0, (304, 305): 1.0, (163, 170): 1.0, (2, 30): 1.0, (154, 158): 1.0, (24, 63): 1.0, (27, 64): 1.0, (73, 77): 1.0, (73, 74): 1.0, (74, 97): 1.0, (91, 99): 1.0, (91, 92): 1.0, (92, 94): 1.0, (94, 95): 1.0, (93, 95): 1.0, (89, 93): 1.0, (89, 90): 1.0, (90, 96): 1.0, (75, 96): 1.0, (75, 76): 1.0, (76, 78): 1.0, (78, 79): 1.0, (77, 79): 1.0, (266, 267): 1.0, (227, 228): 1.0, (181, 183): 1.0, (191, 193): 1.0, (62, 176): 1.0, (173, 176): 1.0, (175, 177): 1.0, (174, 175): 1.0, (270, 271): 1.0, (234, 235): 1.0, (66, 68): 1.0, (241, 243): 1.0, (3, 51): 1.0, (186, 189): 1.0, (3, 61): 1.0, (3, 52): 1.0, (126, 127): 1.0, (128, 129): 1.0, (130, 131): 1.0, (124, 125): 1.0, (125, 158): 1.0, (224, 225): 1.0, (135, 136): 1.0, (137, 138): 1.0, (139, 140): 1.0, (275, 276): 1.0, (242, 263): 1.0, (309, 310): 1.0, (127, 134): 1.0, (129, 135): 1.0, (126, 136): 1.0, (131, 137): 1.0, (128, 138): 1.0, (226, 229): 1.0, (228, 230): 1.0, (130, 140): 1.0, (70, 82): 1.0, (120, 123): 1.0, (118, 119): 1.0, (7, 44): 1.0, (117, 120): 1.0, (109, 117): 1.0, (0, 69): 1.0, (69, 82): 1.0, (0, 82): 1.0, (115, 119): 1.0, (80, 83): 1.0, (133, 141): 1.0, (163, 164): 1.0, (116, 121): 1.0, (102, 106): 1.0, (111, 112): 1.0, (112, 113): 1.0, (111, 118): 1.0, (110, 115): 1.0, (141, 154): 1.0, (113, 114): 1.0, (114, 116): 1.0, (68, 69): 1.0, (239, 241): 1.0, (311, 312): 1.0, (48, 60): 1.0, (106, 110): 1.0, (49, 60): 1.0, (144, 145): 1.0, (60, 143): 1.0, (148, 150): 1.0, (195, 196): 1.0, (233, 236): 1.0, (188, 190): 1.0, (98, 101): 1.0, (161, 162): 1.0, (101, 161): 1.0, (103, 108): 1.0, (142, 157): 1.0, (171, 173): 1.0, (172, 174): 1.0, (176, 179): 1.0, (178, 180): 1.0, (180, 182): 1.0, (182, 184): 1.0, (167, 168): 1.0, (183, 186): 1.0, (184, 185): 1.0, (190, 192): 1.0, (192, 194): 1.0, (153, 155): 1.0, (87, 153): 1.0, (87, 88): 1.0, (88, 155): 1.0, (187, 188): 1.0, (308, 309): 1.0, (272, 273): 1.0, (258, 259): 1.0, (218, 219): 1.0, (156, 159): 1.0, (167, 197): 1.0, (268, 269): 1.0, (230, 232): 1.0, (85, 98): 1.0, (85, 159): 1.0, (159, 162): 1.0, (100, 101): 1.0, (160, 161): 1.0, (246, 247): 1.0, (206, 207): 1.0, (236, 239): 1.0, (247, 248): 1.0, (207, 208): 1.0, (252, 253): 1.0, (212, 213): 1.0, (255, 256): 1.0, (215, 216): 1.0, (257, 258): 1.0, (217, 218): 1.0, (248, 249): 1.0, (208, 209): 1.0, (219, 220): 1.0, (259, 260): 1.0, (249, 250): 1.0, (209, 210): 1.0, (253, 254): 1.0, (213, 214): 1.0, (244, 245): 1.0, (204, 205): 1.0, (251, 252): 1.0, (211, 212): 1.0, (198, 202): 1.0, (214, 215): 1.0, (144, 146): 1.0, (177, 178): 1.0, (108, 125): 1.0, (205, 206): 1.0, (104, 132): 1.0, (151, 152): 1.0, (210, 211): 1.0, (254, 255): 1.0, (216, 217): 1.0, (256, 257): 1.0, (261, 262): 1.0, (221, 222): 1.0, (250, 251): 1.0, (237, 238): 1.0, (223, 226): 1.0, (83, 226): 1.0, (245, 246): 1.0, (260, 261): 1.0, (220, 221): 1.0, (165, 166): 1.0, (155, 160): 1.0, (274, 275): 1.0, (240, 242): 1.0, (25, 46): 1.0, (199, 201): 1.0, (85, 86): 1.0, (86, 156): 1.0, (168, 195): 1.0, (146, 148): 1.0, (235, 237): 1.0, (271, 272): 1.0, (72, 83): 1.0, (166, 169): 1.0, (0, 70): 1.0, (232, 234): 1.0, (310, 311): 1.0, (278, 279): 1.0, (314, 315): 1.0, (1, 82): 1.0, (303, 304): 1.0, (267, 268): 1.0, (88, 100): 1.0, (265, 266): 1.0, (225, 227): 1.0, (307, 308): 1.0, (229, 231): 1.0, (105, 133): 1.0, (105, 107): 1.0, (107, 141): 1.0, (315, 316): 1.0, (279, 280): 1.0, (152, 153): 1.0, (165, 196): 1.0, (91, 106): 1.0, (92, 110): 1.0, (95, 119): 1.0, (89, 111): 1.0, (201, 203): 1.0, (87, 132): 1.0, (107, 124): 1.0, (75, 114): 1.0, (74, 117): 1.0, (90, 112): 1.0, (73, 120): 1.0, (76, 116): 1.0, (121, 122): 1.0, (79, 122): 1.0, (122, 123): 1.0, (143, 147): 1.0, (1, 70): 1.0, (40, 63): 1.0, (43, 64): 1.0, (86, 97): 1.0, (109, 156): 1.0, (56, 80): 1.0, (262, 316): 1.0, (171, 223): 1.0, (172, 224): 1.0, (47, 65): 1.0, (149, 202): 1.0, (222, 280): 1.0, (102, 133): 1.0, (134, 164): 1.0, (5, 28): 1.0, (6, 31): 1.0, (139, 197): 1.0, (150, 203): 1.0, (244, 300): 1.0, (204, 264): 1.0, (99, 105): 1.0}
me_phps_hex.attributes.new('crease_edge', 'FLOAT', 'EDGE').data.foreach_set('value', [_k.get((min(e.vertices), max(e.vertices)), 0.0) for e in me_phps_hex.edges])
me_phps_hex.materials.append(mat_prox_alum_035)
me_phps_hex.materials.append(mat_prox_kevlar_035)
me_phps_hex.materials.append(mat_prox_easy_spec_035)
me_phps_hex.materials.append(mat_prox_easy_spec_035)
me_phps_hex.materials.append(mat_prox_soap_033)
me_phps_hex.materials.append(mat_prox_emission_033)
me_phps_hex.use_remesh_preserve_volume = False
me_phps_hex.use_remesh_preserve_attributes = False
me_phps_hex.use_mirror_vertex_groups = False
me_phps_hex.update()

# ---- objects
ob_phps_hex = bpy.data.objects.new('Phps_Hex', me_phps_hex)

# ---- transforms, parenting, visibility, modifiers, constraints
ob_phps_hex.location = (0.0, 0.0, 0.0)
ob_phps_hex.lineart.crease_threshold = 0.0
_m = ob_phps_hex.modifiers.new('Auto Smooth', 'NODES')
_m.node_group = ng_auto_smooth
_gi = [s.identifier for s in ng_auto_smooth.interface.items_tree if s.item_type == 'SOCKET' and s.in_out == 'INPUT']
_m[_gi[1]] = 1.047  # Angle

# ---- collection membership
col_collection_1.objects.link(ob_phps_hex)

# ---- scene / render settings (as saved in the file)
scene.frame_start = 1; scene.frame_end = 100; scene.frame_set(1)
scene.render.engine = 'CYCLES'
scene.render.image_settings.color_depth = '16'
scene.render.image_settings.compression = 90
scene.render.resolution_x = 1024
scene.render.resolution_y = 1024
scene.render.resolution_percentage = 50
scene.render.dither_intensity = 0.0
scene.render.use_simplify = True
scene.render.use_persistent_data = True
scene.cycles.use_denoising = False
scene.cycles.samples = 100
scene.cycles.sampling_pattern = 'TABULATED_SOBOL'
scene.cycles.light_sampling_threshold = 0.0
scene.cycles.use_adaptive_sampling = False
scene.cycles.use_light_tree = False
scene.cycles.caustics_reflective = False
scene.cycles.caustics_refractive = False
scene.cycles.blur_glossy = 4.0
scene.cycles.max_bounces = 4
scene.cycles.transmission_bounces = 4
scene.cycles.volume_bounces = 2
scene.cycles.transparent_max_bounces = 4
scene.cycles.use_animated_seed = True
scene.cycles.sample_clamp_direct = 4.0
scene.cycles.sample_clamp_indirect = 2.0
scene.cycles.debug_bvh_type = 'STATIC_BVH'
scene.view_settings.view_transform = 'Standard'
bpy.context.view_layer.update()

# ---- added for rendering (the .blend has no active camera): camera
cam_auto = bpy.data.cameras.new('AutoCamera')
cam_auto.lens = 50.0
cam_auto.sensor_width = 36.0
cam_auto.clip_end = 1000.0
ob_auto_camera = bpy.data.objects.new('AutoCamera', cam_auto)
scene.collection.objects.link(ob_auto_camera)
ob_auto_camera.location = (1.0112, -1.21344, 0.987908)
ob_auto_camera.rotation_euler = (1.09748, -7.21219e-08, 0.694738)
scene.camera = ob_auto_camera
bpy.context.view_layer.update()
